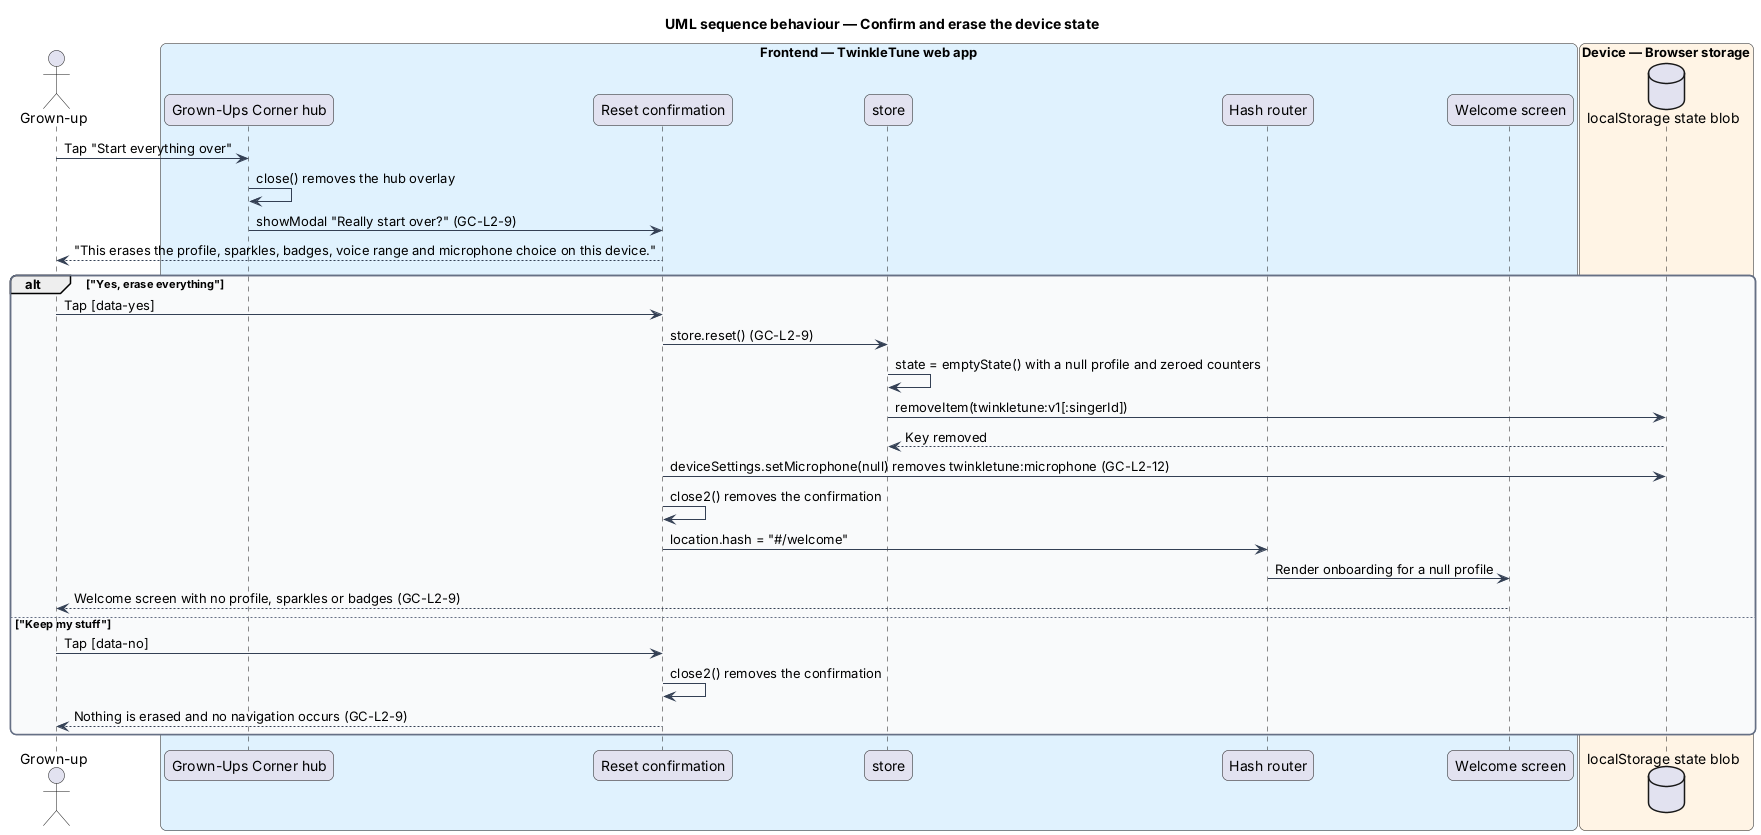

The diagram above was rendered by PlantUML. Its source (embedded in the PNG):
@startuml
title UML sequence behaviour — Confirm and erase the device state
skinparam backgroundColor #FFFFFF
skinparam shadowing false
skinparam roundcorner 12
skinparam defaultFontName Arial
skinparam ArrowColor #344054
skinparam rectangle {
  BorderColor #344054
  FontColor #101828
}
skinparam package {
  BorderColor #667085
  FontColor #101828
  BackgroundColor #F9FAFB
}
actor "Grown-up" as actor
box "Frontend — TwinkleTune web app" #E0F2FE
  participant "Grown-Ups Corner hub" as hub
  participant "Reset confirmation" as confirm
  participant "store" as store
  participant "Hash router" as router
  participant "Welcome screen" as welcome
end box
box "Device — Browser storage" #FFF4E5
  database "localStorage state blob" as local
end box

actor -> hub : Tap "Start everything over"
hub -> hub : close() removes the hub overlay
hub -> confirm : showModal "Really start over?" (GC-L2-9)
confirm --> actor : "This erases the profile, sparkles, badges, voice range and microphone choice on this device."

alt "Yes, erase everything"
  actor -> confirm : Tap [data-yes]
  confirm -> store : store.reset() (GC-L2-9)
  store -> store : state = emptyState() with a null profile and zeroed counters
  store -> local : removeItem(twinkletune:v1[:singerId])
  local --> store : Key removed
  confirm -> local : deviceSettings.setMicrophone(null) removes twinkletune:microphone (GC-L2-12)
  confirm -> confirm : close2() removes the confirmation
  confirm -> router : location.hash = "#/welcome"
  router -> welcome : Render onboarding for a null profile
  welcome --> actor : Welcome screen with no profile, sparkles or badges (GC-L2-9)
else "Keep my stuff"
  actor -> confirm : Tap [data-no]
  confirm -> confirm : close2() removes the confirmation
  confirm --> actor : Nothing is erased and no navigation occurs (GC-L2-9)
end
@enduml